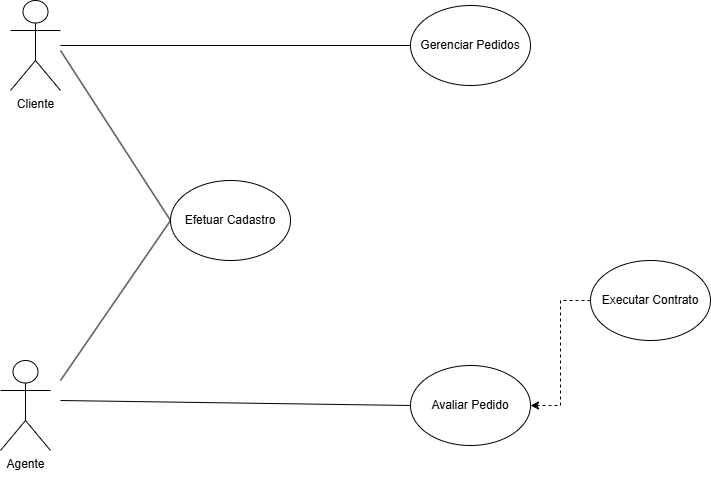

The diagram above was exported from draw.io. Its source (the exported page's mxGraphModel, read from the mxfile embedded in the PNG):
<mxGraphModel dx="2013" dy="713" grid="1" gridSize="10" guides="1" tooltips="1" connect="1" arrows="1" fold="1" page="1" pageScale="1" pageWidth="827" pageHeight="1169" math="0" shadow="0">
  <root>
    <mxCell id="0" />
    <mxCell id="1" parent="0" />
    <mxCell id="OQcVDeK-R4atXqX9xZTz-1" parent="1" style="shape=umlActor;verticalLabelPosition=bottom;verticalAlign=top;html=1;outlineConnect=0;" value="Cliente" vertex="1">
      <mxGeometry height="90" width="50" x="-70" y="70" as="geometry" />
    </mxCell>
    <mxCell id="OQcVDeK-R4atXqX9xZTz-2" parent="1" style="shape=umlActor;verticalLabelPosition=bottom;verticalAlign=top;html=1;outlineConnect=0;" value="Agente&lt;div&gt;&lt;br&gt;&lt;/div&gt;" vertex="1">
      <mxGeometry height="90" width="50" x="-80" y="430" as="geometry" />
    </mxCell>
    <mxCell id="OQcVDeK-R4atXqX9xZTz-7" parent="1" style="ellipse;whiteSpace=wrap;html=1;" value="Efetuar Cadastro" vertex="1">
      <mxGeometry height="80" width="120" x="90" y="250" as="geometry" />
    </mxCell>
    <mxCell id="OQcVDeK-R4atXqX9xZTz-9" parent="1" style="ellipse;whiteSpace=wrap;html=1;" value="Gerenciar Pedidos" vertex="1">
      <mxGeometry height="80" width="120" x="330" y="75" as="geometry" />
    </mxCell>
    <mxCell id="OQcVDeK-R4atXqX9xZTz-10" parent="1" style="ellipse;whiteSpace=wrap;html=1;" value="Avaliar Pedido" vertex="1">
      <mxGeometry height="80" width="120" x="330" y="435" as="geometry" />
    </mxCell>
    <mxCell id="OQcVDeK-R4atXqX9xZTz-13" edge="1" parent="1" source="OQcVDeK-R4atXqX9xZTz-7" style="endArrow=none;html=1;rounded=0;exitX=0;exitY=0.5;exitDx=0;exitDy=0;" value="">
      <mxGeometry height="50" relative="1" width="50" as="geometry">
        <mxPoint x="360" y="380" as="sourcePoint" />
        <mxPoint x="-20" y="120" as="targetPoint" />
      </mxGeometry>
    </mxCell>
    <mxCell id="OQcVDeK-R4atXqX9xZTz-14" edge="1" parent="1" style="endArrow=none;html=1;rounded=0;entryX=0;entryY=0.5;entryDx=0;entryDy=0;" target="OQcVDeK-R4atXqX9xZTz-7" value="">
      <mxGeometry height="50" relative="1" width="50" as="geometry">
        <mxPoint x="-20" y="450" as="sourcePoint" />
        <mxPoint x="110" y="350" as="targetPoint" />
      </mxGeometry>
    </mxCell>
    <mxCell id="OQcVDeK-R4atXqX9xZTz-15" edge="1" parent="1" style="endArrow=none;html=1;rounded=0;entryX=0;entryY=0.5;entryDx=0;entryDy=0;" target="OQcVDeK-R4atXqX9xZTz-9" value="">
      <mxGeometry height="50" relative="1" width="50" as="geometry">
        <mxPoint x="-20" y="115" as="sourcePoint" />
        <mxPoint x="220" y="110" as="targetPoint" />
      </mxGeometry>
    </mxCell>
    <mxCell id="OQcVDeK-R4atXqX9xZTz-16" edge="1" parent="1" style="endArrow=none;html=1;rounded=0;entryX=0;entryY=0.5;entryDx=0;entryDy=0;" target="OQcVDeK-R4atXqX9xZTz-10" value="">
      <mxGeometry height="50" relative="1" width="50" as="geometry">
        <mxPoint x="-20" y="470" as="sourcePoint" />
        <mxPoint x="220" y="430" as="targetPoint" />
      </mxGeometry>
    </mxCell>
    <mxCell id="OQcVDeK-R4atXqX9xZTz-20" edge="1" parent="1" source="OQcVDeK-R4atXqX9xZTz-17" style="edgeStyle=orthogonalEdgeStyle;rounded=0;orthogonalLoop=1;jettySize=auto;html=1;entryX=1;entryY=0.5;entryDx=0;entryDy=0;dashed=1;" target="OQcVDeK-R4atXqX9xZTz-10">
      <mxGeometry relative="1" as="geometry" />
    </mxCell>
    <mxCell id="OQcVDeK-R4atXqX9xZTz-17" parent="1" style="ellipse;whiteSpace=wrap;html=1;" value="Executar Contrato" vertex="1">
      <mxGeometry height="80" width="120" x="510" y="330" as="geometry" />
    </mxCell>
  </root>
</mxGraphModel>